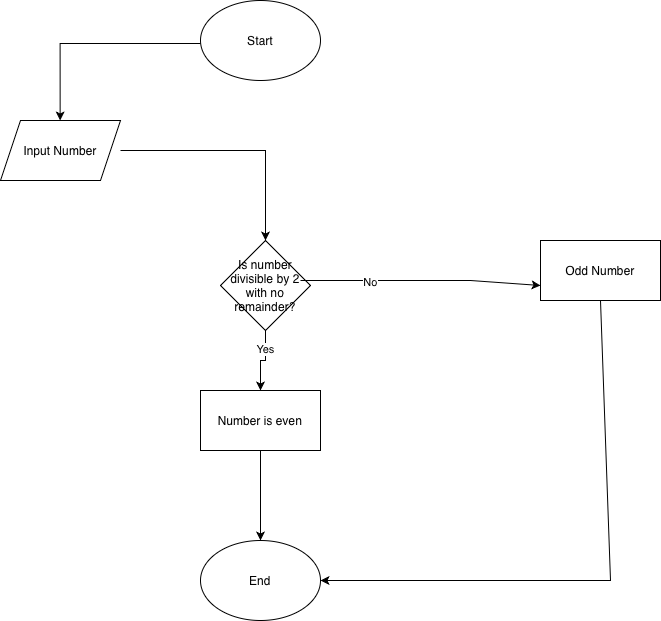

The diagram above was exported from draw.io. Its source (the exported page's mxGraphModel, read from the mxfile embedded in the PNG):
<mxGraphModel dx="1216" dy="792" grid="1" gridSize="10" guides="1" tooltips="1" connect="1" arrows="1" fold="1" page="1" pageScale="1" pageWidth="850" pageHeight="1100" math="0" shadow="0">
  <root>
    <mxCell id="0" />
    <mxCell id="1" parent="0" />
    <mxCell id="ly0EAEFHq0jC2n_nxYi5-1" parent="1" style="ellipse;whiteSpace=wrap;html=1;" value="Start" vertex="1">
      <mxGeometry height="80" width="120" x="370" y="90" as="geometry" />
    </mxCell>
    <mxCell id="ly0EAEFHq0jC2n_nxYi5-4" edge="1" parent="1" style="edgeStyle=orthogonalEdgeStyle;rounded=0;orthogonalLoop=1;jettySize=auto;html=1;" target="ly0EAEFHq0jC2n_nxYi5-5">
      <mxGeometry relative="1" as="geometry">
        <mxPoint x="290" y="240" as="sourcePoint" />
        <mxPoint x="430" y="340" as="targetPoint" />
      </mxGeometry>
    </mxCell>
    <mxCell id="ly0EAEFHq0jC2n_nxYi5-6" edge="1" parent="1" source="ly0EAEFHq0jC2n_nxYi5-5" style="edgeStyle=orthogonalEdgeStyle;rounded=0;orthogonalLoop=1;jettySize=auto;html=1;">
      <mxGeometry relative="1" as="geometry">
        <mxPoint x="430" y="480" as="targetPoint" />
      </mxGeometry>
    </mxCell>
    <mxCell id="ly0EAEFHq0jC2n_nxYi5-8" connectable="0" parent="ly0EAEFHq0jC2n_nxYi5-6" style="edgeLabel;html=1;align=center;verticalAlign=middle;resizable=0;points=[];" value="Yes" vertex="1">
      <mxGeometry relative="1" x="-0.4571" y="-1" as="geometry">
        <mxPoint as="offset" />
      </mxGeometry>
    </mxCell>
    <mxCell id="ly0EAEFHq0jC2n_nxYi5-5" parent="1" style="rhombus;whiteSpace=wrap;html=1;" value="Is number divisible by 2 with no remainder?" vertex="1">
      <mxGeometry height="90" width="90" x="390" y="330" as="geometry" />
    </mxCell>
    <mxCell id="ly0EAEFHq0jC2n_nxYi5-7" parent="1" style="ellipse;whiteSpace=wrap;html=1;" value="End" vertex="1">
      <mxGeometry height="80" width="120" x="370" y="630" as="geometry" />
    </mxCell>
    <mxCell id="ly0EAEFHq0jC2n_nxYi5-11" parent="1" style="rounded=0;whiteSpace=wrap;html=1;" value="Odd Number" vertex="1">
      <mxGeometry height="60" width="120" x="710" y="330" as="geometry" />
    </mxCell>
    <mxCell id="ly0EAEFHq0jC2n_nxYi5-16" edge="1" parent="1" style="endArrow=classic;html=1;rounded=0;entryX=0;entryY=0.75;entryDx=0;entryDy=0;" target="ly0EAEFHq0jC2n_nxYi5-11" value="">
      <mxGeometry height="50" relative="1" width="50" as="geometry">
        <Array as="points">
          <mxPoint x="640" y="370" />
        </Array>
        <mxPoint x="470" y="370" as="sourcePoint" />
        <mxPoint x="690" y="370" as="targetPoint" />
      </mxGeometry>
    </mxCell>
    <mxCell id="G7_rW3yh8YOMSB4L2xM7-1" connectable="0" parent="ly0EAEFHq0jC2n_nxYi5-16" style="edgeLabel;html=1;align=center;verticalAlign=middle;resizable=0;points=[];" value="No" vertex="1">
      <mxGeometry relative="1" x="-0.4222" y="-1" as="geometry">
        <mxPoint as="offset" />
      </mxGeometry>
    </mxCell>
    <mxCell id="ly0EAEFHq0jC2n_nxYi5-17" edge="1" parent="1" style="edgeStyle=orthogonalEdgeStyle;rounded=0;orthogonalLoop=1;jettySize=auto;html=1;entryX=0.497;entryY=-0.05;entryDx=0;entryDy=0;entryPerimeter=0;">
      <mxGeometry relative="1" as="geometry">
        <Array as="points">
          <mxPoint x="230" y="133" />
        </Array>
        <mxPoint x="370" y="133" as="sourcePoint" />
        <mxPoint x="229.64" y="210" as="targetPoint" />
      </mxGeometry>
    </mxCell>
    <mxCell id="ly0EAEFHq0jC2n_nxYi5-19" edge="1" parent="1" source="ly0EAEFHq0jC2n_nxYi5-18" style="edgeStyle=orthogonalEdgeStyle;rounded=0;orthogonalLoop=1;jettySize=auto;html=1;entryX=0.5;entryY=0;entryDx=0;entryDy=0;" target="ly0EAEFHq0jC2n_nxYi5-7">
      <mxGeometry relative="1" as="geometry" />
    </mxCell>
    <mxCell id="ly0EAEFHq0jC2n_nxYi5-18" parent="1" style="rounded=0;whiteSpace=wrap;html=1;" value="Number is even" vertex="1">
      <mxGeometry height="60" width="120" x="370" y="480" as="geometry" />
    </mxCell>
    <mxCell id="G7_rW3yh8YOMSB4L2xM7-3" parent="1" style="shape=parallelogram;perimeter=parallelogramPerimeter;whiteSpace=wrap;html=1;fixedSize=1;" value="Input Number" vertex="1">
      <mxGeometry height="60" width="120" x="170" y="210" as="geometry" />
    </mxCell>
    <mxCell id="G7_rW3yh8YOMSB4L2xM7-4" edge="1" parent="1" source="ly0EAEFHq0jC2n_nxYi5-11" style="endArrow=classic;html=1;rounded=0;entryX=1;entryY=0.5;entryDx=0;entryDy=0;exitX=0.5;exitY=1;exitDx=0;exitDy=0;" target="ly0EAEFHq0jC2n_nxYi5-7" value="">
      <mxGeometry height="50" relative="1" width="50" as="geometry">
        <Array as="points">
          <mxPoint x="780" y="670" />
        </Array>
        <mxPoint x="770" y="400" as="sourcePoint" />
        <mxPoint x="820" y="350" as="targetPoint" />
      </mxGeometry>
    </mxCell>
  </root>
</mxGraphModel>